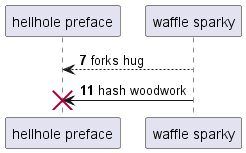

The diagram above was rendered by PlantUML. Its source (embedded in the PNG):
@startuml
participant "hellhole preface" as 0
participant "waffle sparky" as 1
autonumber 7 4
1 --> 0: forks hug
1 -> 0!! : hash woodwork
@enduml